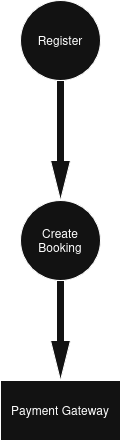

The diagram above was exported from draw.io. Its source (the exported page's mxGraphModel, read from the mxfile embedded in the PNG):
<mxGraphModel dx="1639" dy="915" grid="1" gridSize="10" guides="1" tooltips="1" connect="1" arrows="1" fold="1" page="1" pageScale="1" pageWidth="850" pageHeight="1100" math="0" shadow="0">
  <root>
    <mxCell id="0" />
    <mxCell id="1" parent="0" />
    <mxCell id="TBg3BtbaOiLqkz6CKrW0-8" value="" style="group" vertex="1" connectable="0" parent="1">
      <mxGeometry x="170" y="90" width="120" height="440" as="geometry" />
    </mxCell>
    <mxCell id="TBg3BtbaOiLqkz6CKrW0-2" value="Payment Gateway" style="rounded=0;whiteSpace=wrap;html=1;" vertex="1" parent="TBg3BtbaOiLqkz6CKrW0-8">
      <mxGeometry y="380" width="120" height="60" as="geometry" />
    </mxCell>
    <mxCell id="TBg3BtbaOiLqkz6CKrW0-6" value="" style="group" vertex="1" connectable="0" parent="TBg3BtbaOiLqkz6CKrW0-8">
      <mxGeometry x="20" width="80" height="280" as="geometry" />
    </mxCell>
    <mxCell id="TBg3BtbaOiLqkz6CKrW0-3" value="Register" style="ellipse;whiteSpace=wrap;html=1;aspect=fixed;" vertex="1" parent="TBg3BtbaOiLqkz6CKrW0-6">
      <mxGeometry width="80" height="80" as="geometry" />
    </mxCell>
    <mxCell id="TBg3BtbaOiLqkz6CKrW0-4" value="Create Booking" style="ellipse;whiteSpace=wrap;html=1;aspect=fixed;" vertex="1" parent="TBg3BtbaOiLqkz6CKrW0-6">
      <mxGeometry y="200" width="80" height="80" as="geometry" />
    </mxCell>
    <mxCell id="TBg3BtbaOiLqkz6CKrW0-5" value="" style="html=1;shadow=0;dashed=0;align=center;verticalAlign=middle;shape=mxgraph.arrows2.arrow;dy=0.6;dx=40;direction=south;notch=0;" vertex="1" parent="TBg3BtbaOiLqkz6CKrW0-6">
      <mxGeometry x="30" y="80" width="20" height="120" as="geometry" />
    </mxCell>
    <mxCell id="TBg3BtbaOiLqkz6CKrW0-7" value="" style="html=1;shadow=0;dashed=0;align=center;verticalAlign=middle;shape=mxgraph.arrows2.arrow;dy=0.6;dx=40;direction=south;notch=0;" vertex="1" parent="TBg3BtbaOiLqkz6CKrW0-8">
      <mxGeometry x="50" y="280" width="20" height="100" as="geometry" />
    </mxCell>
  </root>
</mxGraphModel>